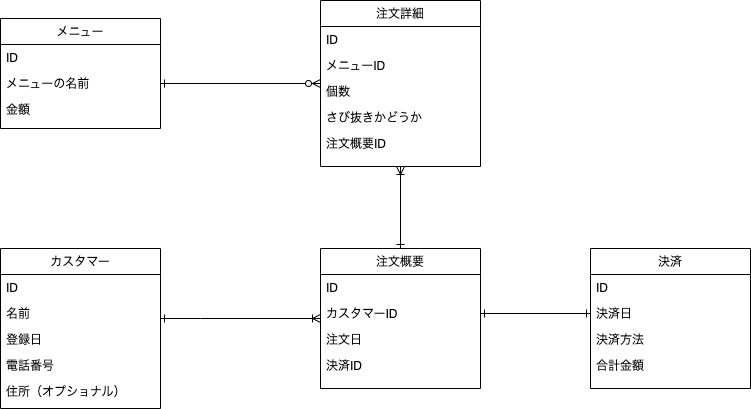

The diagram above was exported from draw.io. Its source (the exported page's mxGraphModel, read from the mxfile embedded in the PNG):
<mxGraphModel dx="1426" dy="769" grid="1" gridSize="10" guides="1" tooltips="1" connect="1" arrows="1" fold="1" page="1" pageScale="1" pageWidth="827" pageHeight="1169" math="0" shadow="0">
  <root>
    <mxCell id="WIyWlLk6GJQsqaUBKTNV-0" />
    <mxCell id="WIyWlLk6GJQsqaUBKTNV-1" parent="WIyWlLk6GJQsqaUBKTNV-0" />
    <mxCell id="zkfFHV4jXpPFQw0GAbJ--0" value="メニュー" style="swimlane;fontStyle=0;align=center;verticalAlign=top;childLayout=stackLayout;horizontal=1;startSize=26;horizontalStack=0;resizeParent=1;resizeLast=0;collapsible=1;marginBottom=0;rounded=0;shadow=0;strokeWidth=1;" parent="WIyWlLk6GJQsqaUBKTNV-1" vertex="1">
      <mxGeometry x="50" y="80" width="160" height="110" as="geometry">
        <mxRectangle x="230" y="140" width="160" height="26" as="alternateBounds" />
      </mxGeometry>
    </mxCell>
    <mxCell id="zkfFHV4jXpPFQw0GAbJ--1" value="ID" style="text;align=left;verticalAlign=top;spacingLeft=4;spacingRight=4;overflow=hidden;rotatable=0;points=[[0,0.5],[1,0.5]];portConstraint=eastwest;" parent="zkfFHV4jXpPFQw0GAbJ--0" vertex="1">
      <mxGeometry y="26" width="160" height="26" as="geometry" />
    </mxCell>
    <mxCell id="zkfFHV4jXpPFQw0GAbJ--2" value="メニューの名前" style="text;align=left;verticalAlign=top;spacingLeft=4;spacingRight=4;overflow=hidden;rotatable=0;points=[[0,0.5],[1,0.5]];portConstraint=eastwest;rounded=0;shadow=0;html=0;" parent="zkfFHV4jXpPFQw0GAbJ--0" vertex="1">
      <mxGeometry y="52" width="160" height="26" as="geometry" />
    </mxCell>
    <mxCell id="zkfFHV4jXpPFQw0GAbJ--3" value="金額" style="text;align=left;verticalAlign=top;spacingLeft=4;spacingRight=4;overflow=hidden;rotatable=0;points=[[0,0.5],[1,0.5]];portConstraint=eastwest;rounded=0;shadow=0;html=0;" parent="zkfFHV4jXpPFQw0GAbJ--0" vertex="1">
      <mxGeometry y="78" width="160" height="26" as="geometry" />
    </mxCell>
    <mxCell id="8m4uYthLryngHn0iYvUu-34" style="edgeStyle=orthogonalEdgeStyle;rounded=0;orthogonalLoop=1;jettySize=auto;html=1;startArrow=ERone;startFill=0;endArrow=ERoneToMany;endFill=0;" edge="1" parent="WIyWlLk6GJQsqaUBKTNV-1" source="zkfFHV4jXpPFQw0GAbJ--6" target="8m4uYthLryngHn0iYvUu-19">
      <mxGeometry relative="1" as="geometry">
        <Array as="points">
          <mxPoint x="250" y="380" />
          <mxPoint x="250" y="380" />
        </Array>
      </mxGeometry>
    </mxCell>
    <mxCell id="zkfFHV4jXpPFQw0GAbJ--6" value="カスタマー" style="swimlane;fontStyle=0;align=center;verticalAlign=top;childLayout=stackLayout;horizontal=1;startSize=26;horizontalStack=0;resizeParent=1;resizeLast=0;collapsible=1;marginBottom=0;rounded=0;shadow=0;strokeWidth=1;" parent="WIyWlLk6GJQsqaUBKTNV-1" vertex="1">
      <mxGeometry x="50" y="310" width="160" height="160" as="geometry">
        <mxRectangle x="130" y="380" width="160" height="26" as="alternateBounds" />
      </mxGeometry>
    </mxCell>
    <mxCell id="zkfFHV4jXpPFQw0GAbJ--7" value="ID" style="text;align=left;verticalAlign=top;spacingLeft=4;spacingRight=4;overflow=hidden;rotatable=0;points=[[0,0.5],[1,0.5]];portConstraint=eastwest;" parent="zkfFHV4jXpPFQw0GAbJ--6" vertex="1">
      <mxGeometry y="26" width="160" height="26" as="geometry" />
    </mxCell>
    <mxCell id="zkfFHV4jXpPFQw0GAbJ--8" value="名前" style="text;align=left;verticalAlign=top;spacingLeft=4;spacingRight=4;overflow=hidden;rotatable=0;points=[[0,0.5],[1,0.5]];portConstraint=eastwest;rounded=0;shadow=0;html=0;" parent="zkfFHV4jXpPFQw0GAbJ--6" vertex="1">
      <mxGeometry y="52" width="160" height="26" as="geometry" />
    </mxCell>
    <mxCell id="zkfFHV4jXpPFQw0GAbJ--11" value="登録日&#10;" style="text;align=left;verticalAlign=top;spacingLeft=4;spacingRight=4;overflow=hidden;rotatable=0;points=[[0,0.5],[1,0.5]];portConstraint=eastwest;" parent="zkfFHV4jXpPFQw0GAbJ--6" vertex="1">
      <mxGeometry y="78" width="160" height="26" as="geometry" />
    </mxCell>
    <mxCell id="8m4uYthLryngHn0iYvUu-6" value="電話番号" style="text;align=left;verticalAlign=top;spacingLeft=4;spacingRight=4;overflow=hidden;rotatable=0;points=[[0,0.5],[1,0.5]];portConstraint=eastwest;" vertex="1" parent="zkfFHV4jXpPFQw0GAbJ--6">
      <mxGeometry y="104" width="160" height="26" as="geometry" />
    </mxCell>
    <mxCell id="8m4uYthLryngHn0iYvUu-28" value="住所（オプショナル）" style="text;align=left;verticalAlign=top;spacingLeft=4;spacingRight=4;overflow=hidden;rotatable=0;points=[[0,0.5],[1,0.5]];portConstraint=eastwest;" vertex="1" parent="zkfFHV4jXpPFQw0GAbJ--6">
      <mxGeometry y="130" width="160" height="26" as="geometry" />
    </mxCell>
    <mxCell id="8m4uYthLryngHn0iYvUu-29" style="edgeStyle=orthogonalEdgeStyle;rounded=0;orthogonalLoop=1;jettySize=auto;html=1;entryX=1;entryY=0.5;entryDx=0;entryDy=0;endArrow=ERone;endFill=0;startArrow=ERzeroToMany;startFill=0;" edge="1" parent="WIyWlLk6GJQsqaUBKTNV-1" source="zkfFHV4jXpPFQw0GAbJ--17" target="zkfFHV4jXpPFQw0GAbJ--2">
      <mxGeometry relative="1" as="geometry" />
    </mxCell>
    <mxCell id="8m4uYthLryngHn0iYvUu-32" style="edgeStyle=orthogonalEdgeStyle;rounded=0;orthogonalLoop=1;jettySize=auto;html=1;exitX=0.5;exitY=1;exitDx=0;exitDy=0;entryX=0.5;entryY=0;entryDx=0;entryDy=0;startArrow=ERoneToMany;startFill=0;endArrow=ERone;endFill=0;" edge="1" parent="WIyWlLk6GJQsqaUBKTNV-1" source="zkfFHV4jXpPFQw0GAbJ--17" target="8m4uYthLryngHn0iYvUu-19">
      <mxGeometry relative="1" as="geometry" />
    </mxCell>
    <mxCell id="zkfFHV4jXpPFQw0GAbJ--17" value="注文詳細" style="swimlane;fontStyle=0;align=center;verticalAlign=top;childLayout=stackLayout;horizontal=1;startSize=26;horizontalStack=0;resizeParent=1;resizeLast=0;collapsible=1;marginBottom=0;rounded=0;shadow=0;strokeWidth=1;" parent="WIyWlLk6GJQsqaUBKTNV-1" vertex="1">
      <mxGeometry x="370" y="62" width="160" height="166" as="geometry">
        <mxRectangle x="550" y="140" width="160" height="26" as="alternateBounds" />
      </mxGeometry>
    </mxCell>
    <mxCell id="zkfFHV4jXpPFQw0GAbJ--18" value="ID" style="text;align=left;verticalAlign=top;spacingLeft=4;spacingRight=4;overflow=hidden;rotatable=0;points=[[0,0.5],[1,0.5]];portConstraint=eastwest;" parent="zkfFHV4jXpPFQw0GAbJ--17" vertex="1">
      <mxGeometry y="26" width="160" height="26" as="geometry" />
    </mxCell>
    <mxCell id="zkfFHV4jXpPFQw0GAbJ--19" value="メニューID" style="text;align=left;verticalAlign=top;spacingLeft=4;spacingRight=4;overflow=hidden;rotatable=0;points=[[0,0.5],[1,0.5]];portConstraint=eastwest;rounded=0;shadow=0;html=0;" parent="zkfFHV4jXpPFQw0GAbJ--17" vertex="1">
      <mxGeometry y="52" width="160" height="26" as="geometry" />
    </mxCell>
    <mxCell id="zkfFHV4jXpPFQw0GAbJ--20" value="個数" style="text;align=left;verticalAlign=top;spacingLeft=4;spacingRight=4;overflow=hidden;rotatable=0;points=[[0,0.5],[1,0.5]];portConstraint=eastwest;rounded=0;shadow=0;html=0;" parent="zkfFHV4jXpPFQw0GAbJ--17" vertex="1">
      <mxGeometry y="78" width="160" height="26" as="geometry" />
    </mxCell>
    <mxCell id="zkfFHV4jXpPFQw0GAbJ--21" value="さび抜きかどうか" style="text;align=left;verticalAlign=top;spacingLeft=4;spacingRight=4;overflow=hidden;rotatable=0;points=[[0,0.5],[1,0.5]];portConstraint=eastwest;rounded=0;shadow=0;html=0;" parent="zkfFHV4jXpPFQw0GAbJ--17" vertex="1">
      <mxGeometry y="104" width="160" height="26" as="geometry" />
    </mxCell>
    <mxCell id="zkfFHV4jXpPFQw0GAbJ--24" value="注文概要ID" style="text;align=left;verticalAlign=top;spacingLeft=4;spacingRight=4;overflow=hidden;rotatable=0;points=[[0,0.5],[1,0.5]];portConstraint=eastwest;" parent="zkfFHV4jXpPFQw0GAbJ--17" vertex="1">
      <mxGeometry y="130" width="160" height="26" as="geometry" />
    </mxCell>
    <mxCell id="8m4uYthLryngHn0iYvUu-12" value="決済" style="swimlane;fontStyle=0;align=center;verticalAlign=top;childLayout=stackLayout;horizontal=1;startSize=26;horizontalStack=0;resizeParent=1;resizeLast=0;collapsible=1;marginBottom=0;rounded=0;shadow=0;strokeWidth=1;" vertex="1" parent="WIyWlLk6GJQsqaUBKTNV-1">
      <mxGeometry x="640" y="310" width="160" height="140" as="geometry">
        <mxRectangle x="550" y="140" width="160" height="26" as="alternateBounds" />
      </mxGeometry>
    </mxCell>
    <mxCell id="8m4uYthLryngHn0iYvUu-13" value="ID" style="text;align=left;verticalAlign=top;spacingLeft=4;spacingRight=4;overflow=hidden;rotatable=0;points=[[0,0.5],[1,0.5]];portConstraint=eastwest;" vertex="1" parent="8m4uYthLryngHn0iYvUu-12">
      <mxGeometry y="26" width="160" height="26" as="geometry" />
    </mxCell>
    <mxCell id="8m4uYthLryngHn0iYvUu-14" value="決済日" style="text;align=left;verticalAlign=top;spacingLeft=4;spacingRight=4;overflow=hidden;rotatable=0;points=[[0,0.5],[1,0.5]];portConstraint=eastwest;rounded=0;shadow=0;html=0;" vertex="1" parent="8m4uYthLryngHn0iYvUu-12">
      <mxGeometry y="52" width="160" height="26" as="geometry" />
    </mxCell>
    <mxCell id="8m4uYthLryngHn0iYvUu-15" value="決済方法" style="text;align=left;verticalAlign=top;spacingLeft=4;spacingRight=4;overflow=hidden;rotatable=0;points=[[0,0.5],[1,0.5]];portConstraint=eastwest;rounded=0;shadow=0;html=0;" vertex="1" parent="8m4uYthLryngHn0iYvUu-12">
      <mxGeometry y="78" width="160" height="26" as="geometry" />
    </mxCell>
    <mxCell id="8m4uYthLryngHn0iYvUu-16" value="合計金額" style="text;align=left;verticalAlign=top;spacingLeft=4;spacingRight=4;overflow=hidden;rotatable=0;points=[[0,0.5],[1,0.5]];portConstraint=eastwest;rounded=0;shadow=0;html=0;" vertex="1" parent="8m4uYthLryngHn0iYvUu-12">
      <mxGeometry y="104" width="160" height="26" as="geometry" />
    </mxCell>
    <mxCell id="8m4uYthLryngHn0iYvUu-19" value="注文概要" style="swimlane;fontStyle=0;align=center;verticalAlign=top;childLayout=stackLayout;horizontal=1;startSize=26;horizontalStack=0;resizeParent=1;resizeLast=0;collapsible=1;marginBottom=0;rounded=0;shadow=0;strokeWidth=1;" vertex="1" parent="WIyWlLk6GJQsqaUBKTNV-1">
      <mxGeometry x="370" y="310" width="160" height="140" as="geometry">
        <mxRectangle x="550" y="140" width="160" height="26" as="alternateBounds" />
      </mxGeometry>
    </mxCell>
    <mxCell id="8m4uYthLryngHn0iYvUu-20" value="ID" style="text;align=left;verticalAlign=top;spacingLeft=4;spacingRight=4;overflow=hidden;rotatable=0;points=[[0,0.5],[1,0.5]];portConstraint=eastwest;" vertex="1" parent="8m4uYthLryngHn0iYvUu-19">
      <mxGeometry y="26" width="160" height="26" as="geometry" />
    </mxCell>
    <mxCell id="8m4uYthLryngHn0iYvUu-22" value="カスタマーID" style="text;align=left;verticalAlign=top;spacingLeft=4;spacingRight=4;overflow=hidden;rotatable=0;points=[[0,0.5],[1,0.5]];portConstraint=eastwest;rounded=0;shadow=0;html=0;" vertex="1" parent="8m4uYthLryngHn0iYvUu-19">
      <mxGeometry y="52" width="160" height="26" as="geometry" />
    </mxCell>
    <mxCell id="8m4uYthLryngHn0iYvUu-24" value="注文日&#10;" style="text;align=left;verticalAlign=top;spacingLeft=4;spacingRight=4;overflow=hidden;rotatable=0;points=[[0,0.5],[1,0.5]];portConstraint=eastwest;rounded=0;shadow=0;html=0;" vertex="1" parent="8m4uYthLryngHn0iYvUu-19">
      <mxGeometry y="78" width="160" height="26" as="geometry" />
    </mxCell>
    <mxCell id="8m4uYthLryngHn0iYvUu-26" value="決済ID" style="text;align=left;verticalAlign=top;spacingLeft=4;spacingRight=4;overflow=hidden;rotatable=0;points=[[0,0.5],[1,0.5]];portConstraint=eastwest;" vertex="1" parent="8m4uYthLryngHn0iYvUu-19">
      <mxGeometry y="104" width="160" height="26" as="geometry" />
    </mxCell>
    <mxCell id="8m4uYthLryngHn0iYvUu-35" style="edgeStyle=orthogonalEdgeStyle;rounded=0;orthogonalLoop=1;jettySize=auto;html=1;exitX=1;exitY=0.5;exitDx=0;exitDy=0;startArrow=ERone;startFill=0;endArrow=ERone;endFill=0;" edge="1" parent="WIyWlLk6GJQsqaUBKTNV-1" source="8m4uYthLryngHn0iYvUu-22" target="8m4uYthLryngHn0iYvUu-14">
      <mxGeometry relative="1" as="geometry" />
    </mxCell>
  </root>
</mxGraphModel>